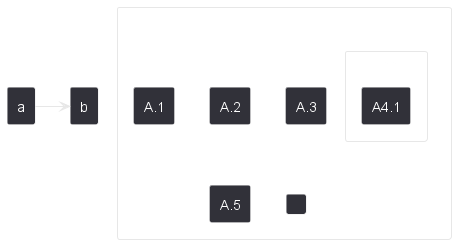

The diagram above was rendered by PlantUML. Its source (embedded in the PNG):
@startuml
skinparam BackgroundColor transparent
skinparam componentStyle rectangle
component A {
   component "A.1" {
}
   component A.44 {
      [A4.1]
}
   component "A.2"
   [A.3]
   component A.5 [
A.5] 
   component A.6 [
]
}
[a]->[b]
@enduml